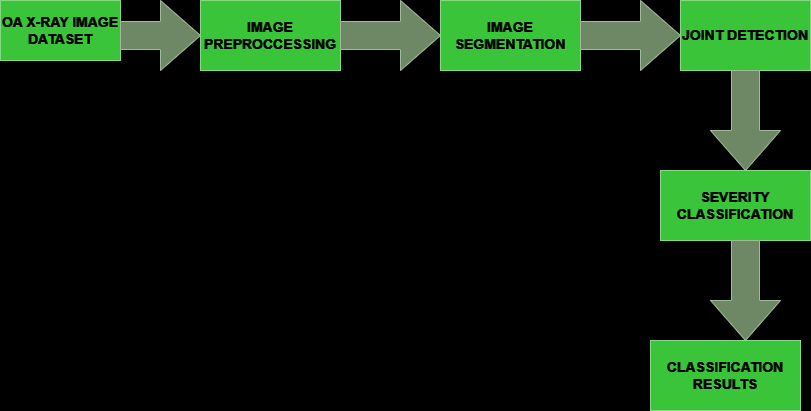

The diagram above was exported from draw.io. Its source (the exported page's mxGraphModel, read from the mxfile embedded in the PNG):
<mxGraphModel dx="1050" dy="563" grid="1" gridSize="10" guides="1" tooltips="1" connect="1" arrows="1" fold="1" page="1" pageScale="1" pageWidth="850" pageHeight="1100" background="#000000" math="0" shadow="0">
  <root>
    <mxCell id="0" />
    <mxCell id="1" parent="0" />
    <mxCell id="jFUB6_xd99Qr21-bvdSv-1" value="&lt;div style=&quot;font-size: 14px;&quot;&gt;&lt;b&gt;OA X-RAY IMAGE DATASET&lt;/b&gt;&lt;/div&gt;" style="rounded=0;whiteSpace=wrap;html=1;fillColor=#008a00;fontColor=#ffffff;strokeColor=#005700;" parent="1" vertex="1">
      <mxGeometry x="20" y="50" width="120" height="60" as="geometry" />
    </mxCell>
    <mxCell id="jFUB6_xd99Qr21-bvdSv-4" value="&lt;font style=&quot;font-size: 14px;&quot;&gt;&lt;b&gt;IMAGE PREPROCCESSING&lt;/b&gt;&lt;/font&gt;" style="rounded=0;whiteSpace=wrap;html=1;fillColor=#008a00;fontColor=#ffffff;strokeColor=#005700;" parent="1" vertex="1">
      <mxGeometry x="220" y="50" width="140" height="70" as="geometry" />
    </mxCell>
    <mxCell id="jFUB6_xd99Qr21-bvdSv-15" value="" style="html=1;shadow=0;dashed=0;align=center;verticalAlign=middle;shape=mxgraph.arrows2.arrow;dy=0.6;dx=40;notch=0;fillColor=#6d8764;fontColor=#ffffff;strokeColor=#3A5431;" parent="1" vertex="1">
      <mxGeometry x="140" y="50" width="80" height="70" as="geometry" />
    </mxCell>
    <mxCell id="jFUB6_xd99Qr21-bvdSv-16" value="" style="html=1;shadow=0;dashed=0;align=center;verticalAlign=middle;shape=mxgraph.arrows2.arrow;dy=0.6;dx=40;notch=0;fillColor=#6d8764;fontColor=#ffffff;strokeColor=#3A5431;" parent="1" vertex="1">
      <mxGeometry x="360" y="50" width="100" height="70" as="geometry" />
    </mxCell>
    <mxCell id="jFUB6_xd99Qr21-bvdSv-17" value="&lt;font style=&quot;font-size: 14px;&quot;&gt;&lt;b&gt;IMAGE SEGMENTATION&lt;/b&gt;&lt;/font&gt;" style="rounded=0;whiteSpace=wrap;html=1;fillColor=#008a00;fontColor=#ffffff;strokeColor=#005700;" parent="1" vertex="1">
      <mxGeometry x="460" y="50" width="140" height="70" as="geometry" />
    </mxCell>
    <mxCell id="jFUB6_xd99Qr21-bvdSv-18" value="" style="html=1;shadow=0;dashed=0;align=center;verticalAlign=middle;shape=mxgraph.arrows2.arrow;dy=0.6;dx=40;notch=0;fillColor=#6d8764;fontColor=#ffffff;strokeColor=#3A5431;" parent="1" vertex="1">
      <mxGeometry x="600" y="50" width="100" height="70" as="geometry" />
    </mxCell>
    <mxCell id="jFUB6_xd99Qr21-bvdSv-19" value="&lt;font style=&quot;font-size: 14px;&quot;&gt;&lt;b&gt;JOINT DETECTION&lt;/b&gt;&lt;/font&gt;" style="rounded=0;whiteSpace=wrap;html=1;fillColor=#008a00;fontColor=#ffffff;strokeColor=#005700;" parent="1" vertex="1">
      <mxGeometry x="700" y="50" width="130" height="70" as="geometry" />
    </mxCell>
    <mxCell id="jFUB6_xd99Qr21-bvdSv-20" value="" style="html=1;shadow=0;dashed=0;align=center;verticalAlign=middle;shape=mxgraph.arrows2.arrow;dy=0.6;dx=40;direction=south;notch=0;fillColor=#6d8764;fontColor=#ffffff;strokeColor=#3A5431;" parent="1" vertex="1">
      <mxGeometry x="730" y="120" width="70" height="100" as="geometry" />
    </mxCell>
    <mxCell id="jFUB6_xd99Qr21-bvdSv-21" value="&lt;font style=&quot;font-size: 14px;&quot;&gt;&lt;b&gt;SEVERITY CLASSIFICATION&lt;/b&gt;&lt;/font&gt;" style="rounded=0;whiteSpace=wrap;html=1;fillColor=#008a00;fontColor=#ffffff;strokeColor=#005700;" parent="1" vertex="1">
      <mxGeometry x="680" y="220" width="150" height="70" as="geometry" />
    </mxCell>
    <mxCell id="jFUB6_xd99Qr21-bvdSv-22" value="" style="html=1;shadow=0;dashed=0;align=center;verticalAlign=middle;shape=mxgraph.arrows2.arrow;dy=0.6;dx=40;direction=south;notch=0;fillColor=#6d8764;fontColor=#ffffff;strokeColor=#3A5431;" parent="1" vertex="1">
      <mxGeometry x="730" y="290" width="70" height="100" as="geometry" />
    </mxCell>
    <mxCell id="jFUB6_xd99Qr21-bvdSv-23" value="&lt;font style=&quot;font-size: 14px;&quot;&gt;&lt;b&gt;CLASSIFICATION RESULTS&lt;/b&gt;&lt;/font&gt;" style="rounded=0;whiteSpace=wrap;html=1;fillColor=#008a00;fontColor=#ffffff;strokeColor=#005700;" parent="1" vertex="1">
      <mxGeometry x="670" y="390" width="150" height="70" as="geometry" />
    </mxCell>
  </root>
</mxGraphModel>